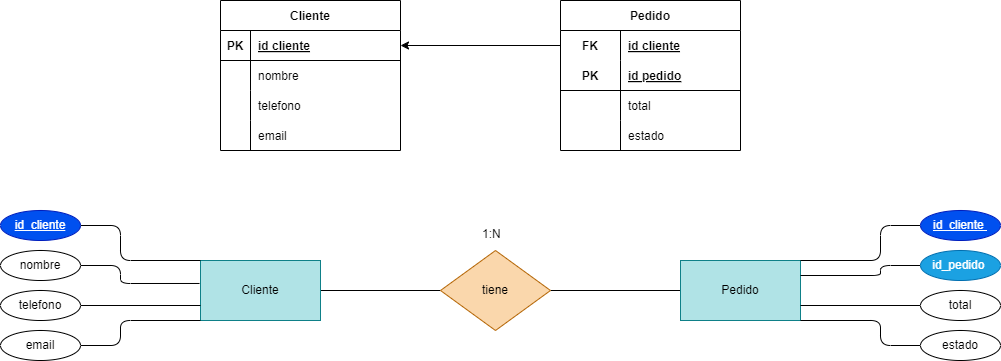

The diagram above was exported from draw.io. Its source (the exported page's mxGraphModel, read from the mxfile embedded in the PNG):
<mxGraphModel dx="1130" dy="779" grid="1" gridSize="10" guides="1" tooltips="1" connect="1" arrows="1" fold="1" page="1" pageScale="1" pageWidth="850" pageHeight="1100" math="0" shadow="0">
  <root>
    <mxCell id="0" />
    <mxCell id="1" parent="0" />
    <mxCell id="36" value="Cliente" style="shape=table;startSize=30;container=1;collapsible=1;childLayout=tableLayout;fixedRows=1;rowLines=0;fontStyle=1;align=center;resizeLast=1;" vertex="1" parent="1">
      <mxGeometry x="260" y="40" width="180" height="150" as="geometry" />
    </mxCell>
    <mxCell id="37" value="" style="shape=tableRow;horizontal=0;startSize=0;swimlaneHead=0;swimlaneBody=0;fillColor=none;collapsible=0;dropTarget=0;points=[[0,0.5],[1,0.5]];portConstraint=eastwest;top=0;left=0;right=0;bottom=1;" vertex="1" parent="36">
      <mxGeometry y="30" width="180" height="30" as="geometry" />
    </mxCell>
    <mxCell id="38" value="PK" style="shape=partialRectangle;connectable=0;fillColor=none;top=0;left=0;bottom=0;right=0;fontStyle=1;overflow=hidden;" vertex="1" parent="37">
      <mxGeometry width="30" height="30" as="geometry">
        <mxRectangle width="30" height="30" as="alternateBounds" />
      </mxGeometry>
    </mxCell>
    <mxCell id="39" value="id cliente" style="shape=partialRectangle;connectable=0;fillColor=none;top=0;left=0;bottom=0;right=0;align=left;spacingLeft=6;fontStyle=5;overflow=hidden;" vertex="1" parent="37">
      <mxGeometry x="30" width="150" height="30" as="geometry">
        <mxRectangle width="150" height="30" as="alternateBounds" />
      </mxGeometry>
    </mxCell>
    <mxCell id="40" value="" style="shape=tableRow;horizontal=0;startSize=0;swimlaneHead=0;swimlaneBody=0;fillColor=none;collapsible=0;dropTarget=0;points=[[0,0.5],[1,0.5]];portConstraint=eastwest;top=0;left=0;right=0;bottom=0;" vertex="1" parent="36">
      <mxGeometry y="60" width="180" height="30" as="geometry" />
    </mxCell>
    <mxCell id="41" value="" style="shape=partialRectangle;connectable=0;fillColor=none;top=0;left=0;bottom=0;right=0;editable=1;overflow=hidden;" vertex="1" parent="40">
      <mxGeometry width="30" height="30" as="geometry">
        <mxRectangle width="30" height="30" as="alternateBounds" />
      </mxGeometry>
    </mxCell>
    <mxCell id="42" value="nombre" style="shape=partialRectangle;connectable=0;fillColor=none;top=0;left=0;bottom=0;right=0;align=left;spacingLeft=6;overflow=hidden;" vertex="1" parent="40">
      <mxGeometry x="30" width="150" height="30" as="geometry">
        <mxRectangle width="150" height="30" as="alternateBounds" />
      </mxGeometry>
    </mxCell>
    <mxCell id="43" value="" style="shape=tableRow;horizontal=0;startSize=0;swimlaneHead=0;swimlaneBody=0;fillColor=none;collapsible=0;dropTarget=0;points=[[0,0.5],[1,0.5]];portConstraint=eastwest;top=0;left=0;right=0;bottom=0;" vertex="1" parent="36">
      <mxGeometry y="90" width="180" height="30" as="geometry" />
    </mxCell>
    <mxCell id="44" value="" style="shape=partialRectangle;connectable=0;fillColor=none;top=0;left=0;bottom=0;right=0;editable=1;overflow=hidden;" vertex="1" parent="43">
      <mxGeometry width="30" height="30" as="geometry">
        <mxRectangle width="30" height="30" as="alternateBounds" />
      </mxGeometry>
    </mxCell>
    <mxCell id="45" value="telefono" style="shape=partialRectangle;connectable=0;fillColor=none;top=0;left=0;bottom=0;right=0;align=left;spacingLeft=6;overflow=hidden;" vertex="1" parent="43">
      <mxGeometry x="30" width="150" height="30" as="geometry">
        <mxRectangle width="150" height="30" as="alternateBounds" />
      </mxGeometry>
    </mxCell>
    <mxCell id="46" value="" style="shape=tableRow;horizontal=0;startSize=0;swimlaneHead=0;swimlaneBody=0;fillColor=none;collapsible=0;dropTarget=0;points=[[0,0.5],[1,0.5]];portConstraint=eastwest;top=0;left=0;right=0;bottom=0;" vertex="1" parent="36">
      <mxGeometry y="120" width="180" height="30" as="geometry" />
    </mxCell>
    <mxCell id="47" value="" style="shape=partialRectangle;connectable=0;fillColor=none;top=0;left=0;bottom=0;right=0;editable=1;overflow=hidden;" vertex="1" parent="46">
      <mxGeometry width="30" height="30" as="geometry">
        <mxRectangle width="30" height="30" as="alternateBounds" />
      </mxGeometry>
    </mxCell>
    <mxCell id="48" value="email" style="shape=partialRectangle;connectable=0;fillColor=none;top=0;left=0;bottom=0;right=0;align=left;spacingLeft=6;overflow=hidden;" vertex="1" parent="46">
      <mxGeometry x="30" width="150" height="30" as="geometry">
        <mxRectangle width="150" height="30" as="alternateBounds" />
      </mxGeometry>
    </mxCell>
    <mxCell id="52" value="Pedido" style="shape=table;startSize=30;container=1;collapsible=1;childLayout=tableLayout;fixedRows=1;rowLines=0;fontStyle=1;align=center;resizeLast=1;" vertex="1" parent="1">
      <mxGeometry x="600" y="40" width="180" height="150" as="geometry" />
    </mxCell>
    <mxCell id="53" value="" style="shape=tableRow;horizontal=0;startSize=0;swimlaneHead=0;swimlaneBody=0;fillColor=none;collapsible=0;dropTarget=0;points=[[0,0.5],[1,0.5]];portConstraint=eastwest;top=0;left=0;right=0;bottom=0;" vertex="1" parent="52">
      <mxGeometry y="30" width="180" height="30" as="geometry" />
    </mxCell>
    <mxCell id="54" value="FK" style="shape=partialRectangle;connectable=0;fillColor=none;top=0;left=0;bottom=0;right=0;fontStyle=1;overflow=hidden;" vertex="1" parent="53">
      <mxGeometry width="60" height="30" as="geometry">
        <mxRectangle width="60" height="30" as="alternateBounds" />
      </mxGeometry>
    </mxCell>
    <mxCell id="55" value="id cliente" style="shape=partialRectangle;connectable=0;fillColor=none;top=0;left=0;bottom=0;right=0;align=left;spacingLeft=6;fontStyle=5;overflow=hidden;" vertex="1" parent="53">
      <mxGeometry x="60" width="120" height="30" as="geometry">
        <mxRectangle width="120" height="30" as="alternateBounds" />
      </mxGeometry>
    </mxCell>
    <mxCell id="56" value="" style="shape=tableRow;horizontal=0;startSize=0;swimlaneHead=0;swimlaneBody=0;fillColor=none;collapsible=0;dropTarget=0;points=[[0,0.5],[1,0.5]];portConstraint=eastwest;top=0;left=0;right=0;bottom=1;" vertex="1" parent="52">
      <mxGeometry y="60" width="180" height="30" as="geometry" />
    </mxCell>
    <mxCell id="57" value="PK" style="shape=partialRectangle;connectable=0;fillColor=none;top=0;left=0;bottom=0;right=0;fontStyle=1;overflow=hidden;" vertex="1" parent="56">
      <mxGeometry width="60" height="30" as="geometry">
        <mxRectangle width="60" height="30" as="alternateBounds" />
      </mxGeometry>
    </mxCell>
    <mxCell id="58" value="id pedido" style="shape=partialRectangle;connectable=0;fillColor=none;top=0;left=0;bottom=0;right=0;align=left;spacingLeft=6;fontStyle=5;overflow=hidden;" vertex="1" parent="56">
      <mxGeometry x="60" width="120" height="30" as="geometry">
        <mxRectangle width="120" height="30" as="alternateBounds" />
      </mxGeometry>
    </mxCell>
    <mxCell id="59" value="" style="shape=tableRow;horizontal=0;startSize=0;swimlaneHead=0;swimlaneBody=0;fillColor=none;collapsible=0;dropTarget=0;points=[[0,0.5],[1,0.5]];portConstraint=eastwest;top=0;left=0;right=0;bottom=0;" vertex="1" parent="52">
      <mxGeometry y="90" width="180" height="30" as="geometry" />
    </mxCell>
    <mxCell id="60" value="" style="shape=partialRectangle;connectable=0;fillColor=none;top=0;left=0;bottom=0;right=0;editable=1;overflow=hidden;" vertex="1" parent="59">
      <mxGeometry width="60" height="30" as="geometry">
        <mxRectangle width="60" height="30" as="alternateBounds" />
      </mxGeometry>
    </mxCell>
    <mxCell id="61" value="total" style="shape=partialRectangle;connectable=0;fillColor=none;top=0;left=0;bottom=0;right=0;align=left;spacingLeft=6;overflow=hidden;" vertex="1" parent="59">
      <mxGeometry x="60" width="120" height="30" as="geometry">
        <mxRectangle width="120" height="30" as="alternateBounds" />
      </mxGeometry>
    </mxCell>
    <mxCell id="62" value="" style="shape=tableRow;horizontal=0;startSize=0;swimlaneHead=0;swimlaneBody=0;fillColor=none;collapsible=0;dropTarget=0;points=[[0,0.5],[1,0.5]];portConstraint=eastwest;top=0;left=0;right=0;bottom=0;" vertex="1" parent="52">
      <mxGeometry y="120" width="180" height="30" as="geometry" />
    </mxCell>
    <mxCell id="63" value="" style="shape=partialRectangle;connectable=0;fillColor=none;top=0;left=0;bottom=0;right=0;editable=1;overflow=hidden;" vertex="1" parent="62">
      <mxGeometry width="60" height="30" as="geometry">
        <mxRectangle width="60" height="30" as="alternateBounds" />
      </mxGeometry>
    </mxCell>
    <mxCell id="64" value="estado" style="shape=partialRectangle;connectable=0;fillColor=none;top=0;left=0;bottom=0;right=0;align=left;spacingLeft=6;overflow=hidden;" vertex="1" parent="62">
      <mxGeometry x="60" width="120" height="30" as="geometry">
        <mxRectangle width="120" height="30" as="alternateBounds" />
      </mxGeometry>
    </mxCell>
    <mxCell id="100" style="edgeStyle=none;html=1;entryX=1;entryY=0.5;entryDx=0;entryDy=0;" edge="1" parent="1" source="53" target="37">
      <mxGeometry relative="1" as="geometry" />
    </mxCell>
    <mxCell id="101" style="edgeStyle=none;html=1;entryX=0;entryY=0.5;entryDx=0;entryDy=0;endArrow=none;endFill=0;" edge="1" parent="1" source="102" target="105">
      <mxGeometry relative="1" as="geometry" />
    </mxCell>
    <mxCell id="102" value="Cliente" style="rounded=0;whiteSpace=wrap;html=1;fillColor=#b0e3e6;strokeColor=#0e8088;" vertex="1" parent="1">
      <mxGeometry x="240" y="300" width="120" height="60" as="geometry" />
    </mxCell>
    <mxCell id="103" style="edgeStyle=none;html=1;endArrow=none;endFill=0;" edge="1" parent="1" source="104" target="105">
      <mxGeometry relative="1" as="geometry" />
    </mxCell>
    <mxCell id="104" value="Pedido" style="rounded=0;whiteSpace=wrap;html=1;fillColor=#b0e3e6;strokeColor=#0e8088;" vertex="1" parent="1">
      <mxGeometry x="720" y="300" width="120" height="60" as="geometry" />
    </mxCell>
    <mxCell id="105" value="tiene" style="rhombus;whiteSpace=wrap;html=1;fillColor=#fad7ac;strokeColor=#b46504;" vertex="1" parent="1">
      <mxGeometry x="480" y="290" width="110" height="80" as="geometry" />
    </mxCell>
    <mxCell id="106" style="edgeStyle=none;html=1;entryX=0;entryY=0;entryDx=0;entryDy=0;endArrow=none;endFill=0;" edge="1" parent="1" source="107" target="102">
      <mxGeometry relative="1" as="geometry">
        <Array as="points">
          <mxPoint x="160" y="265" />
          <mxPoint x="160" y="300" />
        </Array>
      </mxGeometry>
    </mxCell>
    <mxCell id="107" value="&lt;u&gt;id_cliente&lt;/u&gt;" style="ellipse;whiteSpace=wrap;html=1;fillColor=#0050ef;fontColor=#ffffff;strokeColor=#001DBC;" vertex="1" parent="1">
      <mxGeometry x="40" y="250" width="80" height="30" as="geometry" />
    </mxCell>
    <mxCell id="108" style="edgeStyle=none;html=1;endArrow=none;endFill=0;entryX=-0.008;entryY=0.383;entryDx=0;entryDy=0;entryPerimeter=0;" edge="1" parent="1" source="109" target="102">
      <mxGeometry relative="1" as="geometry">
        <mxPoint x="230" y="320" as="targetPoint" />
        <Array as="points">
          <mxPoint x="160" y="305" />
          <mxPoint x="160" y="323" />
        </Array>
      </mxGeometry>
    </mxCell>
    <mxCell id="109" value="nombre" style="ellipse;whiteSpace=wrap;html=1;" vertex="1" parent="1">
      <mxGeometry x="40" y="290" width="80" height="30" as="geometry" />
    </mxCell>
    <mxCell id="110" style="edgeStyle=none;html=1;entryX=0;entryY=0.75;entryDx=0;entryDy=0;endArrow=none;endFill=0;" edge="1" parent="1" source="111" target="102">
      <mxGeometry relative="1" as="geometry" />
    </mxCell>
    <mxCell id="111" value="telefono" style="ellipse;whiteSpace=wrap;html=1;" vertex="1" parent="1">
      <mxGeometry x="40" y="330" width="80" height="30" as="geometry" />
    </mxCell>
    <mxCell id="112" style="edgeStyle=none;html=1;entryX=0;entryY=1;entryDx=0;entryDy=0;endArrow=none;endFill=0;" edge="1" parent="1" source="113" target="102">
      <mxGeometry relative="1" as="geometry">
        <Array as="points">
          <mxPoint x="160" y="385" />
          <mxPoint x="160" y="360" />
        </Array>
      </mxGeometry>
    </mxCell>
    <mxCell id="113" value="email" style="ellipse;whiteSpace=wrap;html=1;" vertex="1" parent="1">
      <mxGeometry x="40" y="370" width="80" height="30" as="geometry" />
    </mxCell>
    <mxCell id="114" style="edgeStyle=none;html=1;entryX=1;entryY=0.75;entryDx=0;entryDy=0;endArrow=none;endFill=0;" edge="1" parent="1" source="115" target="104">
      <mxGeometry relative="1" as="geometry" />
    </mxCell>
    <mxCell id="115" value="total" style="ellipse;whiteSpace=wrap;html=1;" vertex="1" parent="1">
      <mxGeometry x="960" y="330" width="80" height="30" as="geometry" />
    </mxCell>
    <mxCell id="116" style="edgeStyle=none;html=1;entryX=1;entryY=0.25;entryDx=0;entryDy=0;endArrow=none;endFill=0;" edge="1" parent="1" source="117" target="104">
      <mxGeometry relative="1" as="geometry">
        <Array as="points">
          <mxPoint x="920" y="305" />
          <mxPoint x="920" y="315" />
        </Array>
      </mxGeometry>
    </mxCell>
    <mxCell id="117" value="&lt;span style=&quot;text-align: left;&quot;&gt;id_pedido&amp;nbsp;&lt;/span&gt;" style="ellipse;whiteSpace=wrap;html=1;fillColor=#1ba1e2;fontColor=#ffffff;strokeColor=#006EAF;" vertex="1" parent="1">
      <mxGeometry x="960" y="290" width="80" height="30" as="geometry" />
    </mxCell>
    <mxCell id="118" style="edgeStyle=none;html=1;entryX=1;entryY=0;entryDx=0;entryDy=0;endArrow=none;endFill=0;" edge="1" parent="1" source="119" target="104">
      <mxGeometry relative="1" as="geometry">
        <Array as="points">
          <mxPoint x="920" y="265" />
          <mxPoint x="920" y="300" />
        </Array>
      </mxGeometry>
    </mxCell>
    <mxCell id="119" value="&lt;span style=&quot;text-align: left;&quot;&gt;&lt;u&gt;id_cliente&amp;nbsp;&lt;/u&gt;&lt;/span&gt;" style="ellipse;whiteSpace=wrap;html=1;fillColor=#0050ef;fontColor=#ffffff;strokeColor=#001DBC;" vertex="1" parent="1">
      <mxGeometry x="960" y="250" width="80" height="30" as="geometry" />
    </mxCell>
    <mxCell id="120" style="edgeStyle=none;html=1;entryX=1;entryY=1;entryDx=0;entryDy=0;endArrow=none;endFill=0;" edge="1" parent="1" source="121" target="104">
      <mxGeometry relative="1" as="geometry">
        <Array as="points">
          <mxPoint x="920" y="385" />
          <mxPoint x="920" y="360" />
        </Array>
      </mxGeometry>
    </mxCell>
    <mxCell id="121" value="estado" style="ellipse;whiteSpace=wrap;html=1;" vertex="1" parent="1">
      <mxGeometry x="960" y="370" width="80" height="30" as="geometry" />
    </mxCell>
    <mxCell id="122" value="1:N" style="text;whiteSpace=wrap;html=1;" vertex="1" parent="1">
      <mxGeometry x="520" y="260" width="50" height="40" as="geometry" />
    </mxCell>
  </root>
</mxGraphModel>